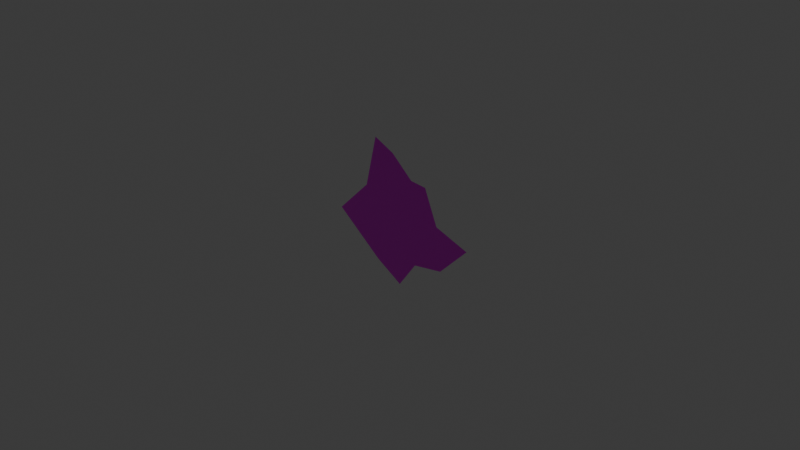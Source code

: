 # Source: scrap.blend  (saved by Blender 4.0.36; exported with 4.5.12 LTS)
import bpy
from mathutils import Matrix  # noqa: F401  (used for matrix-valued properties, if any)

bpy.ops.wm.read_factory_settings(use_empty=True)
scene = bpy.context.scene
scene.name = 'Scene'

# ---- collections
col_collection = bpy.data.collections.new('Collection'); scene.collection.children.link(col_collection)

# ---- images (referenced by path relative to the original .blend; pixels are not part of the script)
import os
ASSET_DIR = os.environ.get("B2B_ASSET_DIR", "")  # directory of the original .blend (textures are referenced by path, not embedded)
HERE = os.path.dirname(os.path.abspath(__file__))  # packed textures are extracted next to this script under _unpacked/

def load_image(name, relpath, width, height, colorspace="sRGB"):
    """Load a texture the original file referenced (path relative to the .blend, or extracted next to this script)."""
    p = next((c for c in (os.path.join(HERE, relpath), os.path.join(ASSET_DIR, relpath)) if relpath and os.path.exists(c)), "")
    if p:
        img = bpy.data.images.load(p, check_existing=True)
        img.name = name
    else:  # same state as the original file: an image datablock whose file is absent (Cycles renders it pink)
        img = bpy.data.images.new(name, width, height)
        img.source = "FILE"
        img.filepath = "//" + (relpath or name)
    img.colorspace_settings.name = colorspace
    return img
img_rust_jpg = load_image('Rust.jpg', 'Rust.jpg', 1024, 1024, 'sRGB')

# ---- materials (node trees are filled in below, after node groups)
mat_material_001 = bpy.data.materials.new('Material.001')
mat_material_001.use_transparent_shadow = False

# ---- material node trees
mat_material_001.use_nodes = True; mat_material_001.node_tree.nodes.clear()
_N = mat_material_001.node_tree.nodes; _L = mat_material_001.node_tree.links
n0 = _N.new('ShaderNodeBsdfPrincipled'); n0.name = 'Principled BSDF'; n0.location = (10, 300)
n0.inputs[3].default_value = 1.45
n1 = _N.new('ShaderNodeOutputMaterial'); n1.name = 'Material Output'; n1.location = (300, 300)
n2 = _N.new('ShaderNodeTexImage'); n2.name = 'Image Texture'; n2.location = (-412, 294)
n2.image = img_rust_jpg
_L.new(n0.outputs[0], n1.inputs[0])
_L.new(n2.outputs[0], n0.inputs[0])
n1.is_active_output = True

# ---- world
world_world = bpy.data.worlds.new('World'); scene.world = world_world
world_world.use_nodes = True; world_world.node_tree.nodes.clear()
_N = world_world.node_tree.nodes; _L = world_world.node_tree.links
n0 = _N.new('ShaderNodeOutputWorld'); n0.name = 'World Output'; n0.location = (300, 300)
n1 = _N.new('ShaderNodeBackground'); n1.name = 'Background'; n1.location = (10, 300)
n1.inputs[0].default_value = (0.05088, 0.05088, 0.05088, 1.0)
_L.new(n1.outputs[0], n0.inputs[0])
n0.is_active_output = True
world_world.color = (0.05088, 0.05088, 0.05088)
world_world.use_sun_shadow = False
world_world.sun_shadow_jitter_overblur = 0.0

# ---- cameras
cam_camera = bpy.data.cameras.new('Camera')
cam_camera.clip_end = 100.0
cam_camera.ortho_scale = 7.314

# ---- lights
light_light = bpy.data.lights.new('Light', 'POINT')
light_light.transmission_factor = 0.0
light_light.use_soft_falloff = False
light_light.energy = 1000.0
light_light.shadow_soft_size = 0.1
light_light.shadow_maximum_resolution = 0.006
light_light.use_absolute_resolution = True

# ---- meshes
me_plane = bpy.data.meshes.new('Plane')
me_plane.from_pydata([(-0.6697, 0.06121, 1.341), (-0.6339, 0.06121, -1.058), (0.5768, 0.06121, 0.7682), (0.9704, 0.06121, -0.6998), (-0.9202, 0.06121, 0.3386), (0.863, 0.06121, 0.1239), (-1.636, 0.06121, -0.3533), (1.579, 0.06121, -0.08493), (-0.229, 0.06121, 1.162), (-0.05013, 0.06121, -1.362), (-0.3088, 0.06121, 0.2829), (-0.3088, 0.06121, -0.3513), (0.3439, 0.06121, -0.8251), (0.1621, 0.06121, 0.2829), (0.1621, 0.06121, -0.3513), (0.2365, 0.06121, 0.7861)], [], [(14, 12, 3, 7), (15, 13, 5, 2), (13, 14, 7, 5), (4, 6, 11, 10), (0, 4, 10, 8), (6, 1, 9, 11), (10, 11, 14, 13), (8, 10, 13, 15), (11, 9, 12, 14)])
_uv = me_plane.uv_layers.new(name='UVMap')
_uv.uv.foreach_set('vector', [0.4429, 0.5869, 0.5638, 0.7345, 0.4062, 0.9159, 0.09204, 1.0, 0.05754, 0.3993, 0.2358, 0.4688, 0.1571, 0.7273, 2.987e-08, 0.5138, 0.2358, 0.4688, 0.4429, 0.5869, 0.09204, 1.0, 0.1571, 0.7273, 0.4192, 0.1049, 0.7785, 8.41e-08, 0.5307, 0.4331, 0.3235, 0.3149, 0.04521, 4.353e-08, 0.4192, 0.1049, 0.3235, 0.3149, 0.02155, 0.1773, 0.7785, 8.41e-08, 0.8219, 0.4585, 0.8125, 0.7058, 0.5307, 0.4331, 0.3235, 0.3149, 0.5307, 0.4331, 0.4429, 0.5869, 0.2358, 0.4688, 0.02155, 0.1773, 0.3235, 0.3149, 0.2358, 0.4688, 0.05754, 0.3993, 0.5307, 0.4331, 0.8125, 0.7058, 0.5638, 0.7345, 0.4429, 0.5869])
me_plane.materials.append(mat_material_001)
me_plane.update()

# ---- objects
ob_light = bpy.data.objects.new('Light', light_light)
ob_camera = bpy.data.objects.new('Camera', cam_camera)
ob_plane = bpy.data.objects.new('Plane', me_plane)

# ---- transforms, parenting, visibility, modifiers, constraints
ob_light.location = (4.076, 1.005, 5.904)
ob_light.rotation_euler = (0.6503, 0.05522, 1.866)
ob_light.lock_rotations_4d = False
ob_light.empty_display_type = 'ARROWS'
ob_light.color = (0.0, 0.0, 0.0, 0.0)
ob_light.lineart.crease_threshold = 0.0
ob_camera.location = (7.359, -6.926, 4.958)
ob_camera.rotation_euler = (1.109, 0.0, 0.8149)
ob_camera.lock_rotations_4d = False
ob_camera.empty_display_type = 'ARROWS'
ob_camera.color = (0.0, 0.0, 0.0, 0.0)
ob_camera.display_type = 'WIRE'
ob_camera.lineart.crease_threshold = 0.0
ob_plane.location = (0.0, 0.0, 0.0)
ob_plane.scale = (0.5758, 0.5758, 0.5758)

# ---- collection membership
col_collection.objects.link(ob_light)
col_collection.objects.link(ob_camera)
col_collection.objects.link(ob_plane)

# ---- scene / render settings (as saved in the file)
scene.camera = ob_camera
scene.frame_start = 1; scene.frame_end = 250; scene.frame_set(1)
scene.render.engine = 'BLENDER_EEVEE_NEXT'
scene.cycles.sampling_pattern = 'TABULATED_SOBOL'
bpy.context.view_layer.update()
